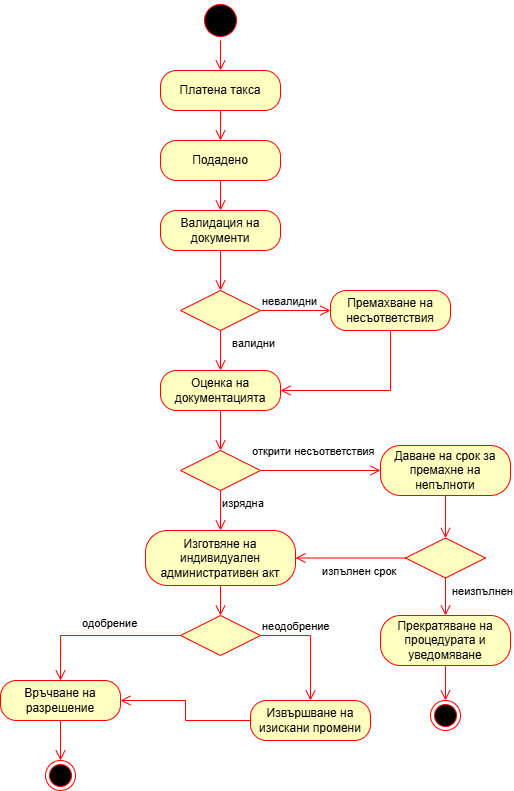

The diagram above was exported from draw.io. Its source (the exported page's mxGraphModel, read from the mxfile embedded in the PNG):
<mxGraphModel dx="1687" dy="878" grid="1" gridSize="10" guides="1" tooltips="1" connect="1" arrows="1" fold="1" page="1" pageScale="1" pageWidth="980" pageHeight="1390" math="0" shadow="0">
  <root>
    <mxCell id="0" />
    <mxCell id="1" parent="0" />
    <mxCell id="B89NXeeB4t4Cd1QkBwmB-1" value="" style="ellipse;html=1;shape=startState;fillColor=#000000;strokeColor=#ff0000;" vertex="1" parent="1">
      <mxGeometry x="430" y="80" width="40" height="40" as="geometry" />
    </mxCell>
    <mxCell id="B89NXeeB4t4Cd1QkBwmB-2" value="" style="edgeStyle=orthogonalEdgeStyle;html=1;verticalAlign=bottom;endArrow=open;endSize=8;strokeColor=#ff0000;rounded=0;" edge="1" source="B89NXeeB4t4Cd1QkBwmB-3" parent="1">
      <mxGeometry relative="1" as="geometry">
        <mxPoint x="450" y="180" as="targetPoint" />
      </mxGeometry>
    </mxCell>
    <mxCell id="B89NXeeB4t4Cd1QkBwmB-4" value="" style="edgeStyle=orthogonalEdgeStyle;html=1;verticalAlign=bottom;endArrow=open;endSize=8;strokeColor=#ff0000;rounded=0;entryX=0.5;entryY=0;entryDx=0;entryDy=0;" edge="1" source="B89NXeeB4t4Cd1QkBwmB-3" parent="1" target="B89NXeeB4t4Cd1QkBwmB-5">
      <mxGeometry relative="1" as="geometry">
        <mxPoint x="470" y="270" as="targetPoint" />
      </mxGeometry>
    </mxCell>
    <mxCell id="B89NXeeB4t4Cd1QkBwmB-5" value="Подадено" style="rounded=1;whiteSpace=wrap;html=1;arcSize=40;fontColor=#000000;fillColor=#ffffc0;strokeColor=#ff0000;" vertex="1" parent="1">
      <mxGeometry x="390" y="220" width="120" height="40" as="geometry" />
    </mxCell>
    <mxCell id="B89NXeeB4t4Cd1QkBwmB-6" value="" style="edgeStyle=orthogonalEdgeStyle;html=1;verticalAlign=bottom;endArrow=open;endSize=8;strokeColor=#ff0000;rounded=0;entryX=0.5;entryY=0;entryDx=0;entryDy=0;" edge="1" source="B89NXeeB4t4Cd1QkBwmB-5" parent="1" target="B89NXeeB4t4Cd1QkBwmB-8">
      <mxGeometry relative="1" as="geometry">
        <mxPoint x="440" y="380" as="targetPoint" />
      </mxGeometry>
    </mxCell>
    <mxCell id="B89NXeeB4t4Cd1QkBwmB-7" value="" style="edgeStyle=orthogonalEdgeStyle;html=1;verticalAlign=bottom;endArrow=open;endSize=8;strokeColor=#ff0000;rounded=0;" edge="1" parent="1" source="B89NXeeB4t4Cd1QkBwmB-1" target="B89NXeeB4t4Cd1QkBwmB-3">
      <mxGeometry relative="1" as="geometry">
        <mxPoint x="450" y="180" as="targetPoint" />
        <mxPoint x="450" y="120" as="sourcePoint" />
      </mxGeometry>
    </mxCell>
    <mxCell id="B89NXeeB4t4Cd1QkBwmB-3" value="Платена такса" style="rounded=1;whiteSpace=wrap;html=1;arcSize=40;fontColor=#000000;fillColor=#ffffc0;strokeColor=#ff0000;" vertex="1" parent="1">
      <mxGeometry x="390" y="150" width="120" height="40" as="geometry" />
    </mxCell>
    <mxCell id="B89NXeeB4t4Cd1QkBwmB-8" value="Валидация на документи" style="rounded=1;whiteSpace=wrap;html=1;arcSize=40;fontColor=#000000;fillColor=#ffffc0;strokeColor=#ff0000;" vertex="1" parent="1">
      <mxGeometry x="390" y="290" width="120" height="40" as="geometry" />
    </mxCell>
    <mxCell id="B89NXeeB4t4Cd1QkBwmB-9" value="" style="edgeStyle=orthogonalEdgeStyle;html=1;verticalAlign=bottom;endArrow=open;endSize=8;strokeColor=#ff0000;rounded=0;entryX=0.5;entryY=0;entryDx=0;entryDy=0;" edge="1" source="B89NXeeB4t4Cd1QkBwmB-8" parent="1" target="B89NXeeB4t4Cd1QkBwmB-11">
      <mxGeometry relative="1" as="geometry">
        <mxPoint x="440" y="480" as="targetPoint" />
      </mxGeometry>
    </mxCell>
    <mxCell id="B89NXeeB4t4Cd1QkBwmB-11" value="" style="rhombus;whiteSpace=wrap;html=1;fontColor=#000000;fillColor=#ffffc0;strokeColor=#ff0000;" vertex="1" parent="1">
      <mxGeometry x="410" y="370" width="80" height="40" as="geometry" />
    </mxCell>
    <mxCell id="B89NXeeB4t4Cd1QkBwmB-12" value="невалидни" style="edgeStyle=orthogonalEdgeStyle;html=1;align=left;verticalAlign=bottom;endArrow=open;endSize=8;strokeColor=#ff0000;rounded=0;entryX=0;entryY=0.5;entryDx=0;entryDy=0;" edge="1" source="B89NXeeB4t4Cd1QkBwmB-11" parent="1" target="B89NXeeB4t4Cd1QkBwmB-17">
      <mxGeometry x="-1" relative="1" as="geometry">
        <mxPoint x="520" y="320" as="targetPoint" />
      </mxGeometry>
    </mxCell>
    <mxCell id="B89NXeeB4t4Cd1QkBwmB-13" value="валидни" style="edgeStyle=orthogonalEdgeStyle;html=1;align=left;verticalAlign=top;endArrow=open;endSize=8;strokeColor=#ff0000;rounded=0;entryX=0.5;entryY=0;entryDx=0;entryDy=0;" edge="1" source="B89NXeeB4t4Cd1QkBwmB-11" parent="1" target="B89NXeeB4t4Cd1QkBwmB-15">
      <mxGeometry x="-1" y="10" relative="1" as="geometry">
        <mxPoint x="380" y="400" as="targetPoint" />
        <mxPoint as="offset" />
      </mxGeometry>
    </mxCell>
    <mxCell id="B89NXeeB4t4Cd1QkBwmB-15" value="Оценка на документацията" style="rounded=1;whiteSpace=wrap;html=1;arcSize=40;fontColor=#000000;fillColor=#ffffc0;strokeColor=#ff0000;" vertex="1" parent="1">
      <mxGeometry x="390" y="450" width="120" height="40" as="geometry" />
    </mxCell>
    <mxCell id="B89NXeeB4t4Cd1QkBwmB-16" value="" style="edgeStyle=orthogonalEdgeStyle;html=1;verticalAlign=bottom;endArrow=open;endSize=8;strokeColor=#ff0000;rounded=0;entryX=0.5;entryY=0;entryDx=0;entryDy=0;" edge="1" source="B89NXeeB4t4Cd1QkBwmB-15" parent="1" target="B89NXeeB4t4Cd1QkBwmB-27">
      <mxGeometry relative="1" as="geometry">
        <mxPoint x="200" y="510" as="targetPoint" />
      </mxGeometry>
    </mxCell>
    <mxCell id="B89NXeeB4t4Cd1QkBwmB-17" value="Премахване на несъответствия" style="rounded=1;whiteSpace=wrap;html=1;arcSize=40;fontColor=#000000;fillColor=#ffffc0;strokeColor=#ff0000;" vertex="1" parent="1">
      <mxGeometry x="560" y="370" width="120" height="40" as="geometry" />
    </mxCell>
    <mxCell id="B89NXeeB4t4Cd1QkBwmB-18" value="" style="edgeStyle=orthogonalEdgeStyle;html=1;verticalAlign=bottom;endArrow=open;endSize=8;strokeColor=#ff0000;rounded=0;entryX=1;entryY=0.5;entryDx=0;entryDy=0;" edge="1" source="B89NXeeB4t4Cd1QkBwmB-17" parent="1" target="B89NXeeB4t4Cd1QkBwmB-15">
      <mxGeometry relative="1" as="geometry">
        <mxPoint x="620" y="450" as="targetPoint" />
        <Array as="points">
          <mxPoint x="620" y="470" />
        </Array>
      </mxGeometry>
    </mxCell>
    <mxCell id="B89NXeeB4t4Cd1QkBwmB-23" value="" style="ellipse;html=1;shape=endState;fillColor=#000000;strokeColor=#ff0000;" vertex="1" parent="1">
      <mxGeometry x="660" y="780" width="30" height="30" as="geometry" />
    </mxCell>
    <mxCell id="B89NXeeB4t4Cd1QkBwmB-24" value="Изготвяне на индивидуален административен акт" style="rounded=1;whiteSpace=wrap;html=1;arcSize=40;fontColor=#000000;fillColor=#ffffc0;strokeColor=#ff0000;" vertex="1" parent="1">
      <mxGeometry x="375" y="610" width="150" height="55" as="geometry" />
    </mxCell>
    <mxCell id="B89NXeeB4t4Cd1QkBwmB-25" value="" style="edgeStyle=orthogonalEdgeStyle;html=1;verticalAlign=bottom;endArrow=open;endSize=8;strokeColor=#ff0000;rounded=0;entryX=0.5;entryY=0;entryDx=0;entryDy=0;" edge="1" source="B89NXeeB4t4Cd1QkBwmB-24" parent="1" target="B89NXeeB4t4Cd1QkBwmB-40">
      <mxGeometry relative="1" as="geometry">
        <mxPoint x="450" y="745" as="targetPoint" />
      </mxGeometry>
    </mxCell>
    <mxCell id="B89NXeeB4t4Cd1QkBwmB-27" value="" style="rhombus;whiteSpace=wrap;html=1;fontColor=#000000;fillColor=#ffffc0;strokeColor=#ff0000;" vertex="1" parent="1">
      <mxGeometry x="410" y="530" width="80" height="40" as="geometry" />
    </mxCell>
    <mxCell id="B89NXeeB4t4Cd1QkBwmB-28" value="открити несъответствия" style="edgeStyle=orthogonalEdgeStyle;html=1;align=left;verticalAlign=bottom;endArrow=open;endSize=8;strokeColor=#ff0000;rounded=0;entryX=0;entryY=0.5;entryDx=0;entryDy=0;" edge="1" source="B89NXeeB4t4Cd1QkBwmB-27" parent="1" target="B89NXeeB4t4Cd1QkBwmB-30">
      <mxGeometry x="-1" y="14" relative="1" as="geometry">
        <mxPoint x="460" y="450" as="targetPoint" />
        <mxPoint x="-10" y="4" as="offset" />
      </mxGeometry>
    </mxCell>
    <mxCell id="B89NXeeB4t4Cd1QkBwmB-29" value="изрядна" style="edgeStyle=orthogonalEdgeStyle;html=1;align=left;verticalAlign=top;endArrow=open;endSize=8;strokeColor=#ff0000;rounded=0;entryX=0.5;entryY=0;entryDx=0;entryDy=0;" edge="1" source="B89NXeeB4t4Cd1QkBwmB-27" parent="1" target="B89NXeeB4t4Cd1QkBwmB-24">
      <mxGeometry x="-1" relative="1" as="geometry">
        <mxPoint x="320" y="530" as="targetPoint" />
      </mxGeometry>
    </mxCell>
    <mxCell id="B89NXeeB4t4Cd1QkBwmB-30" value="Даване на срок за премахне на непълноти" style="rounded=1;whiteSpace=wrap;html=1;arcSize=40;fontColor=#000000;fillColor=#ffffc0;strokeColor=#ff0000;" vertex="1" parent="1">
      <mxGeometry x="610" y="525" width="130" height="50" as="geometry" />
    </mxCell>
    <mxCell id="B89NXeeB4t4Cd1QkBwmB-31" value="" style="edgeStyle=orthogonalEdgeStyle;html=1;verticalAlign=bottom;endArrow=open;endSize=8;strokeColor=#ff0000;rounded=0;entryX=0.5;entryY=0;entryDx=0;entryDy=0;" edge="1" source="B89NXeeB4t4Cd1QkBwmB-30" parent="1" target="B89NXeeB4t4Cd1QkBwmB-32">
      <mxGeometry relative="1" as="geometry">
        <mxPoint x="640" y="630" as="targetPoint" />
      </mxGeometry>
    </mxCell>
    <mxCell id="B89NXeeB4t4Cd1QkBwmB-32" value="" style="rhombus;whiteSpace=wrap;html=1;fontColor=#000000;fillColor=#ffffc0;strokeColor=#ff0000;" vertex="1" parent="1">
      <mxGeometry x="635" y="617.5" width="80" height="40" as="geometry" />
    </mxCell>
    <mxCell id="B89NXeeB4t4Cd1QkBwmB-33" value="неизпълнен" style="edgeStyle=orthogonalEdgeStyle;html=1;align=left;verticalAlign=bottom;endArrow=open;endSize=8;strokeColor=#ff0000;rounded=0;entryX=0.5;entryY=0;entryDx=0;entryDy=0;" edge="1" source="B89NXeeB4t4Cd1QkBwmB-32" parent="1" target="B89NXeeB4t4Cd1QkBwmB-38">
      <mxGeometry x="0.2" y="5" relative="1" as="geometry">
        <mxPoint x="675" y="695" as="targetPoint" />
        <mxPoint as="offset" />
      </mxGeometry>
    </mxCell>
    <mxCell id="B89NXeeB4t4Cd1QkBwmB-34" value="изпълнен срок" style="edgeStyle=orthogonalEdgeStyle;html=1;align=left;verticalAlign=top;endArrow=open;endSize=8;strokeColor=#ff0000;rounded=0;entryX=1;entryY=0.5;entryDx=0;entryDy=0;" edge="1" source="B89NXeeB4t4Cd1QkBwmB-32" parent="1" target="B89NXeeB4t4Cd1QkBwmB-24">
      <mxGeometry x="0.5455" relative="1" as="geometry">
        <mxPoint x="130" y="645" as="targetPoint" />
        <mxPoint as="offset" />
      </mxGeometry>
    </mxCell>
    <mxCell id="B89NXeeB4t4Cd1QkBwmB-38" value="Прекратяване на процедурата и уведомяване" style="rounded=1;whiteSpace=wrap;html=1;arcSize=40;fontColor=#000000;fillColor=#ffffc0;strokeColor=#ff0000;" vertex="1" parent="1">
      <mxGeometry x="610" y="695" width="130" height="50" as="geometry" />
    </mxCell>
    <mxCell id="B89NXeeB4t4Cd1QkBwmB-39" value="" style="edgeStyle=orthogonalEdgeStyle;html=1;verticalAlign=bottom;endArrow=open;endSize=8;strokeColor=#ff0000;rounded=0;entryX=0.5;entryY=0;entryDx=0;entryDy=0;" edge="1" source="B89NXeeB4t4Cd1QkBwmB-38" parent="1" target="B89NXeeB4t4Cd1QkBwmB-23">
      <mxGeometry relative="1" as="geometry">
        <mxPoint x="370" y="730" as="targetPoint" />
      </mxGeometry>
    </mxCell>
    <mxCell id="B89NXeeB4t4Cd1QkBwmB-40" value="" style="rhombus;whiteSpace=wrap;html=1;fontColor=#000000;fillColor=#ffffc0;strokeColor=#ff0000;" vertex="1" parent="1">
      <mxGeometry x="410" y="695" width="80" height="40" as="geometry" />
    </mxCell>
    <mxCell id="B89NXeeB4t4Cd1QkBwmB-41" value="неодобрение" style="edgeStyle=orthogonalEdgeStyle;html=1;align=left;verticalAlign=bottom;endArrow=open;endSize=8;strokeColor=#ff0000;rounded=0;entryX=0.5;entryY=0;entryDx=0;entryDy=0;exitX=1;exitY=0.5;exitDx=0;exitDy=0;" edge="1" source="B89NXeeB4t4Cd1QkBwmB-40" parent="1" target="B89NXeeB4t4Cd1QkBwmB-44">
      <mxGeometry x="-1" relative="1" as="geometry">
        <mxPoint x="410" y="770" as="targetPoint" />
        <mxPoint as="offset" />
      </mxGeometry>
    </mxCell>
    <mxCell id="B89NXeeB4t4Cd1QkBwmB-42" value="одобрение" style="edgeStyle=orthogonalEdgeStyle;html=1;align=left;verticalAlign=top;endArrow=open;endSize=8;strokeColor=#ff0000;rounded=0;entryX=0.5;entryY=0;entryDx=0;entryDy=0;" edge="1" source="B89NXeeB4t4Cd1QkBwmB-40" parent="1" target="B89NXeeB4t4Cd1QkBwmB-46">
      <mxGeometry x="0.213" y="-25" relative="1" as="geometry">
        <mxPoint x="270" y="850" as="targetPoint" />
        <mxPoint as="offset" />
      </mxGeometry>
    </mxCell>
    <mxCell id="B89NXeeB4t4Cd1QkBwmB-44" value="Извършване на изискани промени" style="rounded=1;whiteSpace=wrap;html=1;arcSize=40;fontColor=#000000;fillColor=#ffffc0;strokeColor=#ff0000;" vertex="1" parent="1">
      <mxGeometry x="480" y="780" width="120" height="40" as="geometry" />
    </mxCell>
    <mxCell id="B89NXeeB4t4Cd1QkBwmB-45" value="" style="edgeStyle=orthogonalEdgeStyle;html=1;verticalAlign=bottom;endArrow=open;endSize=8;strokeColor=#ff0000;rounded=0;entryX=1;entryY=0.5;entryDx=0;entryDy=0;" edge="1" source="B89NXeeB4t4Cd1QkBwmB-44" parent="1" target="B89NXeeB4t4Cd1QkBwmB-46">
      <mxGeometry relative="1" as="geometry">
        <mxPoint x="500" y="950" as="targetPoint" />
      </mxGeometry>
    </mxCell>
    <mxCell id="B89NXeeB4t4Cd1QkBwmB-46" value="Връчване на разрешение" style="rounded=1;whiteSpace=wrap;html=1;arcSize=40;fontColor=#000000;fillColor=#ffffc0;strokeColor=#ff0000;" vertex="1" parent="1">
      <mxGeometry x="230" y="760" width="120" height="40" as="geometry" />
    </mxCell>
    <mxCell id="B89NXeeB4t4Cd1QkBwmB-47" value="" style="edgeStyle=orthogonalEdgeStyle;html=1;verticalAlign=bottom;endArrow=open;endSize=8;strokeColor=#ff0000;rounded=0;entryX=0.5;entryY=0;entryDx=0;entryDy=0;" edge="1" source="B89NXeeB4t4Cd1QkBwmB-46" parent="1" target="B89NXeeB4t4Cd1QkBwmB-48">
      <mxGeometry relative="1" as="geometry">
        <mxPoint x="500" y="830" as="targetPoint" />
      </mxGeometry>
    </mxCell>
    <mxCell id="B89NXeeB4t4Cd1QkBwmB-48" value="" style="ellipse;html=1;shape=endState;fillColor=#000000;strokeColor=#ff0000;" vertex="1" parent="1">
      <mxGeometry x="275" y="840" width="30" height="30" as="geometry" />
    </mxCell>
  </root>
</mxGraphModel>